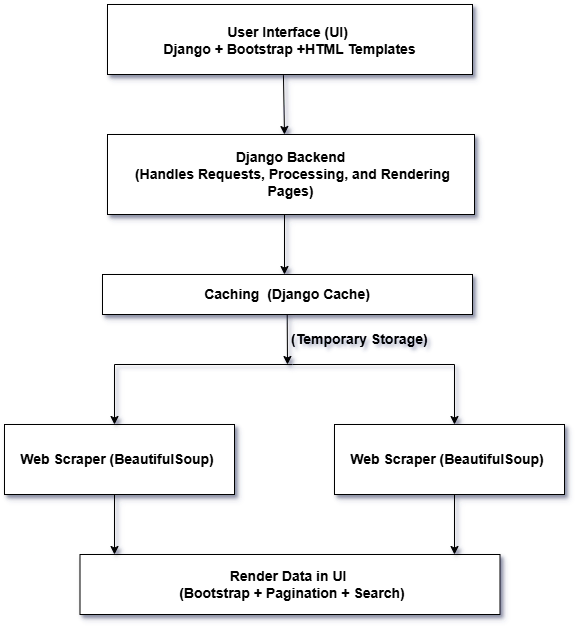

The diagram above was exported from draw.io. Its source (the exported page's mxGraphModel, read from the mxfile embedded in the PNG):
<mxGraphModel dx="1050" dy="575" grid="1" gridSize="10" guides="1" tooltips="1" connect="1" arrows="1" fold="1" page="1" pageScale="1" pageWidth="850" pageHeight="1100" background="#ffffff" math="0" shadow="1">
  <root>
    <mxCell id="0" />
    <mxCell id="1" parent="0" />
    <mxCell id="XhHrdv6rQoSSC911Fxj6-1" value="&lt;b&gt;&lt;font style=&quot;font-size: 14px;&quot;&gt;&lt;br&gt;  &lt;span class=&quot;hljs-keyword&quot;&gt;User&lt;/span&gt; Interface (UI)&amp;nbsp;&lt;br&gt;Django + Bootstrap +HTML Templates&lt;/font&gt;&lt;/b&gt;&lt;div&gt;&lt;br&gt;&lt;/div&gt;" style="rounded=0;whiteSpace=wrap;html=1;shadow=1;" parent="1" vertex="1">
      <mxGeometry x="243" y="40" width="365" height="70" as="geometry" />
    </mxCell>
    <mxCell id="XhHrdv6rQoSSC911Fxj6-2" value="" style="endArrow=classic;html=1;rounded=0;exitX=0.482;exitY=1.009;exitDx=0;exitDy=0;exitPerimeter=0;shadow=1;" parent="1" source="XhHrdv6rQoSSC911Fxj6-1" edge="1">
      <mxGeometry width="50" height="50" relative="1" as="geometry">
        <mxPoint x="400" y="230" as="sourcePoint" />
        <mxPoint x="420" y="170" as="targetPoint" />
      </mxGeometry>
    </mxCell>
    <mxCell id="XhHrdv6rQoSSC911Fxj6-3" value="&lt;font style=&quot;font-size: 14px;&quot;&gt;&lt;b&gt;Django Backend&lt;/b&gt;&lt;/font&gt;&lt;div&gt;&lt;font style=&quot;font-size: 14px;&quot;&gt;&lt;b&gt;&amp;nbsp;(Handles Requests, Processing, &lt;span class=&quot;hljs-keyword&quot;&gt;and&lt;/span&gt; Rendering Pages)&lt;/b&gt;&lt;/font&gt;&lt;/div&gt;" style="rounded=0;whiteSpace=wrap;html=1;shadow=1;" parent="1" vertex="1">
      <mxGeometry x="243" y="170" width="367" height="80" as="geometry" />
    </mxCell>
    <mxCell id="XhHrdv6rQoSSC911Fxj6-14" value="" style="endArrow=classic;html=1;rounded=0;shadow=1;" parent="1" edge="1">
      <mxGeometry width="50" height="50" relative="1" as="geometry">
        <mxPoint x="420" y="250" as="sourcePoint" />
        <mxPoint x="420" y="310" as="targetPoint" />
      </mxGeometry>
    </mxCell>
    <mxCell id="XhHrdv6rQoSSC911Fxj6-15" value="&lt;br&gt;&lt;b&gt;&lt;font style=&quot;font-size: 14px;&quot;&gt;Web Scraper (BeautifulSoup)&amp;nbsp;&lt;br&gt;&lt;/font&gt;&lt;/b&gt;&lt;div&gt;&lt;br&gt;&lt;/div&gt;" style="rounded=0;whiteSpace=wrap;html=1;shadow=1;" parent="1" vertex="1">
      <mxGeometry x="140" y="460" width="230" height="70" as="geometry" />
    </mxCell>
    <mxCell id="XhHrdv6rQoSSC911Fxj6-18" value="" style="endArrow=classic;html=1;rounded=0;shadow=1;" parent="1" edge="1">
      <mxGeometry width="50" height="50" relative="1" as="geometry">
        <mxPoint x="422.5" y="320" as="sourcePoint" />
        <mxPoint x="423" y="400" as="targetPoint" />
      </mxGeometry>
    </mxCell>
    <mxCell id="XhHrdv6rQoSSC911Fxj6-20" value="&lt;b&gt;&lt;font style=&quot;font-size: 14px;&quot;&gt;Render Data in UI&amp;nbsp;&lt;br&gt;&amp;nbsp;(Bootstrap + Pagination + Search)&lt;/font&gt;&lt;/b&gt;" style="rounded=0;whiteSpace=wrap;html=1;shadow=1;" parent="1" vertex="1">
      <mxGeometry x="215.5" y="590" width="420" height="60" as="geometry" />
    </mxCell>
    <mxCell id="XhHrdv6rQoSSC911Fxj6-21" value="" style="endArrow=classic;html=1;rounded=0;shadow=1;" parent="1" edge="1">
      <mxGeometry width="50" height="50" relative="1" as="geometry">
        <mxPoint x="250" y="530" as="sourcePoint" />
        <mxPoint x="250" y="590" as="targetPoint" />
      </mxGeometry>
    </mxCell>
    <mxCell id="W4UZ1cBKigZELysOpUkV-1" value="&lt;div&gt;&lt;b&gt;&lt;font style=&quot;font-size: 14px;&quot;&gt;Caching&amp;nbsp;&amp;nbsp;(Django Cache)&lt;/font&gt;&lt;/b&gt;&lt;/div&gt;" style="rounded=0;whiteSpace=wrap;html=1;shadow=1;" vertex="1" parent="1">
      <mxGeometry x="238" y="310" width="370" height="40" as="geometry" />
    </mxCell>
    <mxCell id="W4UZ1cBKigZELysOpUkV-2" value="" style="endArrow=none;html=1;rounded=0;" edge="1" parent="1">
      <mxGeometry width="50" height="50" relative="1" as="geometry">
        <mxPoint x="250" y="400" as="sourcePoint" />
        <mxPoint x="590" y="400" as="targetPoint" />
        <Array as="points">
          <mxPoint x="428" y="400" />
        </Array>
      </mxGeometry>
    </mxCell>
    <mxCell id="W4UZ1cBKigZELysOpUkV-3" value="" style="endArrow=classic;html=1;rounded=0;shadow=1;" edge="1" parent="1">
      <mxGeometry width="50" height="50" relative="1" as="geometry">
        <mxPoint x="250" y="400" as="sourcePoint" />
        <mxPoint x="250" y="460" as="targetPoint" />
      </mxGeometry>
    </mxCell>
    <mxCell id="W4UZ1cBKigZELysOpUkV-4" value="" style="endArrow=classic;html=1;rounded=0;shadow=1;" edge="1" parent="1">
      <mxGeometry width="50" height="50" relative="1" as="geometry">
        <mxPoint x="590" y="400" as="sourcePoint" />
        <mxPoint x="590" y="460" as="targetPoint" />
      </mxGeometry>
    </mxCell>
    <mxCell id="W4UZ1cBKigZELysOpUkV-5" value="&lt;br&gt;&lt;b&gt;&lt;font style=&quot;font-size: 14px;&quot;&gt;Web Scraper (BeautifulSoup)&amp;nbsp;&lt;br&gt;&lt;/font&gt;&lt;/b&gt;&lt;div&gt;&lt;br&gt;&lt;/div&gt;" style="rounded=0;whiteSpace=wrap;html=1;shadow=1;" vertex="1" parent="1">
      <mxGeometry x="470" y="460" width="230" height="70" as="geometry" />
    </mxCell>
    <mxCell id="W4UZ1cBKigZELysOpUkV-6" value="" style="endArrow=classic;html=1;rounded=0;shadow=1;" edge="1" parent="1">
      <mxGeometry width="50" height="50" relative="1" as="geometry">
        <mxPoint x="590" y="530" as="sourcePoint" />
        <mxPoint x="590" y="590" as="targetPoint" />
      </mxGeometry>
    </mxCell>
    <mxCell id="W4UZ1cBKigZELysOpUkV-7" value="&lt;b&gt;&lt;font style=&quot;font-size: 14px;&quot;&gt;(Temporary Storage)&lt;/font&gt;&lt;/b&gt;" style="text;whiteSpace=wrap;html=1;" vertex="1" parent="1">
      <mxGeometry x="425" y="360" width="140" height="40" as="geometry" />
    </mxCell>
  </root>
</mxGraphModel>